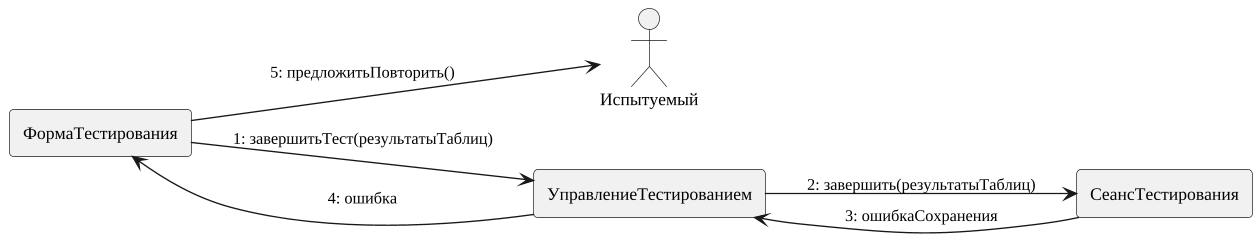

The diagram above was rendered by PlantUML. Its source (embedded in the PNG):
@startuml
skinparam monochrome true
skinparam shadowing false
skinparam defaultFontName "Liberation Serif"
skinparam defaultFontSize 13
skinparam dpi 130
skinparam ArrowFontSize 12
skinparam roundcorner 6
skinparam wrapWidth 320
left to right direction
actor "Испытуемый" as ACTOR
rectangle ФормаТестирования
rectangle УправлениеТестированием
rectangle СеансТестирования
ФормаТестирования --> УправлениеТестированием : 1: завершитьТест(результатыТаблиц)
УправлениеТестированием --> СеансТестирования : 2: завершить(результатыТаблиц)
СеансТестирования --> УправлениеТестированием : 3: ошибкаСохранения
УправлениеТестированием --> ФормаТестирования : 4: ошибка
ФормаТестирования --> ACTOR : 5: предложитьПовторить()
@enduml